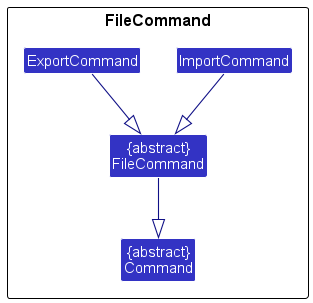

The diagram above was rendered by PlantUML. Its source (embedded in the PNG):
@startuml
!include style.puml
skinparam arrowThickness 1.1
skinparam arrowColor LOGIC_COLOR_T4
skinparam classBackgroundColor LOGIC_COLOR

package FileCommand as FilePackage {

Class "{abstract}\nFileCommand" as FileCommand
Class "{abstract}\nCommand" as Command
Class ImportCommand
Class ExportCommand

FileCommand --|> Command

ImportCommand --|> FileCommand
ExportCommand --|> FileCommand

@enduml